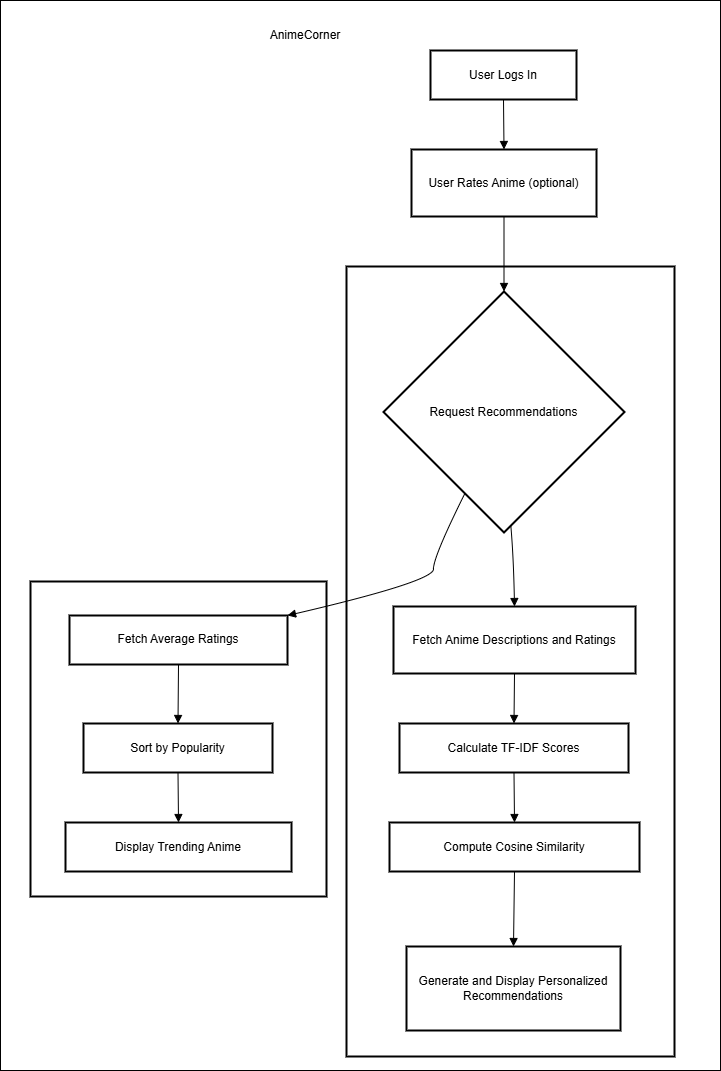

The diagram above was exported from draw.io. Its source (the exported page's mxGraphModel, read from the mxfile embedded in the PNG):
<mxGraphModel dx="2200" dy="1110" grid="1" gridSize="10" guides="1" tooltips="1" connect="1" arrows="1" fold="1" page="1" pageScale="1" pageWidth="800" pageHeight="1100" math="0" shadow="0">
  <root>
    <mxCell id="0" />
    <mxCell id="1" parent="0" />
    <mxCell id="fzkp_IaB6TbuVpKhSNnb-22" value="" style="rounded=0;whiteSpace=wrap;html=1;" vertex="1" parent="1">
      <mxGeometry x="40" y="30" width="720" height="1070" as="geometry" />
    </mxCell>
    <mxCell id="fzkp_IaB6TbuVpKhSNnb-1" value="Trending Anime" style="whiteSpace=wrap;strokeWidth=2;" vertex="1" parent="1">
      <mxGeometry x="70" y="611" width="296" height="315" as="geometry" />
    </mxCell>
    <mxCell id="fzkp_IaB6TbuVpKhSNnb-2" value="Personalized Recommendations" style="whiteSpace=wrap;strokeWidth=2;" vertex="1" parent="1">
      <mxGeometry x="386" y="296" width="328" height="790" as="geometry" />
    </mxCell>
    <mxCell id="fzkp_IaB6TbuVpKhSNnb-3" value="User Logs In" style="whiteSpace=wrap;strokeWidth=2;" vertex="1" parent="1">
      <mxGeometry x="470" y="80" width="146" height="49" as="geometry" />
    </mxCell>
    <mxCell id="fzkp_IaB6TbuVpKhSNnb-4" value="User Rates Anime (optional)" style="whiteSpace=wrap;strokeWidth=2;" vertex="1" parent="1">
      <mxGeometry x="451" y="179" width="185" height="67" as="geometry" />
    </mxCell>
    <mxCell id="fzkp_IaB6TbuVpKhSNnb-5" value="Request Recommendations" style="rhombus;strokeWidth=2;whiteSpace=wrap;" vertex="1" parent="1">
      <mxGeometry x="423" y="321" width="241" height="241" as="geometry" />
    </mxCell>
    <mxCell id="fzkp_IaB6TbuVpKhSNnb-6" value="Fetch Anime Descriptions and Ratings" style="whiteSpace=wrap;strokeWidth=2;" vertex="1" parent="1">
      <mxGeometry x="433" y="636" width="242" height="67" as="geometry" />
    </mxCell>
    <mxCell id="fzkp_IaB6TbuVpKhSNnb-7" value="Calculate TF-IDF Scores" style="whiteSpace=wrap;strokeWidth=2;" vertex="1" parent="1">
      <mxGeometry x="439" y="753" width="229" height="49" as="geometry" />
    </mxCell>
    <mxCell id="fzkp_IaB6TbuVpKhSNnb-8" value="Compute Cosine Similarity" style="whiteSpace=wrap;strokeWidth=2;" vertex="1" parent="1">
      <mxGeometry x="429" y="852" width="250" height="49" as="geometry" />
    </mxCell>
    <mxCell id="fzkp_IaB6TbuVpKhSNnb-9" value="Generate and Display Personalized Recommendations" style="whiteSpace=wrap;strokeWidth=2;" vertex="1" parent="1">
      <mxGeometry x="446" y="976" width="214" height="84" as="geometry" />
    </mxCell>
    <mxCell id="fzkp_IaB6TbuVpKhSNnb-10" value="Fetch Average Ratings" style="whiteSpace=wrap;strokeWidth=2;" vertex="1" parent="1">
      <mxGeometry x="109" y="645" width="218" height="49" as="geometry" />
    </mxCell>
    <mxCell id="fzkp_IaB6TbuVpKhSNnb-11" value="Sort by Popularity" style="whiteSpace=wrap;strokeWidth=2;" vertex="1" parent="1">
      <mxGeometry x="123" y="753" width="189" height="49" as="geometry" />
    </mxCell>
    <mxCell id="fzkp_IaB6TbuVpKhSNnb-12" value="Display Trending Anime" style="whiteSpace=wrap;strokeWidth=2;" vertex="1" parent="1">
      <mxGeometry x="105" y="852" width="226" height="49" as="geometry" />
    </mxCell>
    <mxCell id="fzkp_IaB6TbuVpKhSNnb-13" value="" style="curved=1;startArrow=none;endArrow=block;exitX=0.5;exitY=1;entryX=0.5;entryY=0;rounded=0;" edge="1" parent="1" source="fzkp_IaB6TbuVpKhSNnb-3" target="fzkp_IaB6TbuVpKhSNnb-4">
      <mxGeometry relative="1" as="geometry">
        <Array as="points" />
      </mxGeometry>
    </mxCell>
    <mxCell id="fzkp_IaB6TbuVpKhSNnb-14" value="" style="curved=1;startArrow=none;endArrow=block;exitX=0.5;exitY=0.99;entryX=0.5;entryY=0;rounded=0;" edge="1" parent="1" source="fzkp_IaB6TbuVpKhSNnb-4" target="fzkp_IaB6TbuVpKhSNnb-5">
      <mxGeometry relative="1" as="geometry">
        <Array as="points" />
      </mxGeometry>
    </mxCell>
    <mxCell id="fzkp_IaB6TbuVpKhSNnb-15" value="" style="curved=1;startArrow=none;endArrow=block;exitX=0.53;exitY=1;entryX=0.5;entryY=0.01;rounded=0;" edge="1" parent="1" source="fzkp_IaB6TbuVpKhSNnb-5" target="fzkp_IaB6TbuVpKhSNnb-6">
      <mxGeometry relative="1" as="geometry">
        <Array as="points">
          <mxPoint x="553" y="586" />
        </Array>
      </mxGeometry>
    </mxCell>
    <mxCell id="fzkp_IaB6TbuVpKhSNnb-16" value="" style="curved=1;startArrow=none;endArrow=block;exitX=0.5;exitY=1;entryX=0.5;entryY=0;rounded=0;" edge="1" parent="1" source="fzkp_IaB6TbuVpKhSNnb-6" target="fzkp_IaB6TbuVpKhSNnb-7">
      <mxGeometry relative="1" as="geometry">
        <Array as="points" />
      </mxGeometry>
    </mxCell>
    <mxCell id="fzkp_IaB6TbuVpKhSNnb-17" value="" style="curved=1;startArrow=none;endArrow=block;exitX=0.5;exitY=1;entryX=0.5;entryY=0;rounded=0;" edge="1" parent="1" source="fzkp_IaB6TbuVpKhSNnb-7" target="fzkp_IaB6TbuVpKhSNnb-8">
      <mxGeometry relative="1" as="geometry">
        <Array as="points" />
      </mxGeometry>
    </mxCell>
    <mxCell id="fzkp_IaB6TbuVpKhSNnb-18" value="" style="curved=1;startArrow=none;endArrow=block;exitX=0.5;exitY=1;entryX=0.5;entryY=0;rounded=0;" edge="1" parent="1" source="fzkp_IaB6TbuVpKhSNnb-8" target="fzkp_IaB6TbuVpKhSNnb-9">
      <mxGeometry relative="1" as="geometry">
        <Array as="points" />
      </mxGeometry>
    </mxCell>
    <mxCell id="fzkp_IaB6TbuVpKhSNnb-19" value="" style="curved=1;startArrow=none;endArrow=block;exitX=0.26;exitY=1;entryX=0.99;entryY=0.01;rounded=0;" edge="1" parent="1" source="fzkp_IaB6TbuVpKhSNnb-5" target="fzkp_IaB6TbuVpKhSNnb-10">
      <mxGeometry relative="1" as="geometry">
        <Array as="points">
          <mxPoint x="473" y="586" />
          <mxPoint x="473" y="611" />
        </Array>
      </mxGeometry>
    </mxCell>
    <mxCell id="fzkp_IaB6TbuVpKhSNnb-20" value="" style="curved=1;startArrow=none;endArrow=block;exitX=0.5;exitY=1.01;entryX=0.5;entryY=0;rounded=0;" edge="1" parent="1" source="fzkp_IaB6TbuVpKhSNnb-10" target="fzkp_IaB6TbuVpKhSNnb-11">
      <mxGeometry relative="1" as="geometry">
        <Array as="points" />
      </mxGeometry>
    </mxCell>
    <mxCell id="fzkp_IaB6TbuVpKhSNnb-21" value="" style="curved=1;startArrow=none;endArrow=block;exitX=0.5;exitY=1;entryX=0.5;entryY=0;rounded=0;" edge="1" parent="1" source="fzkp_IaB6TbuVpKhSNnb-11" target="fzkp_IaB6TbuVpKhSNnb-12">
      <mxGeometry relative="1" as="geometry">
        <Array as="points" />
      </mxGeometry>
    </mxCell>
    <mxCell id="fzkp_IaB6TbuVpKhSNnb-23" value="AnimeCorner" style="text;html=1;align=center;verticalAlign=middle;whiteSpace=wrap;rounded=0;" vertex="1" parent="1">
      <mxGeometry x="260" y="50" width="170" height="30" as="geometry" />
    </mxCell>
  </root>
</mxGraphModel>